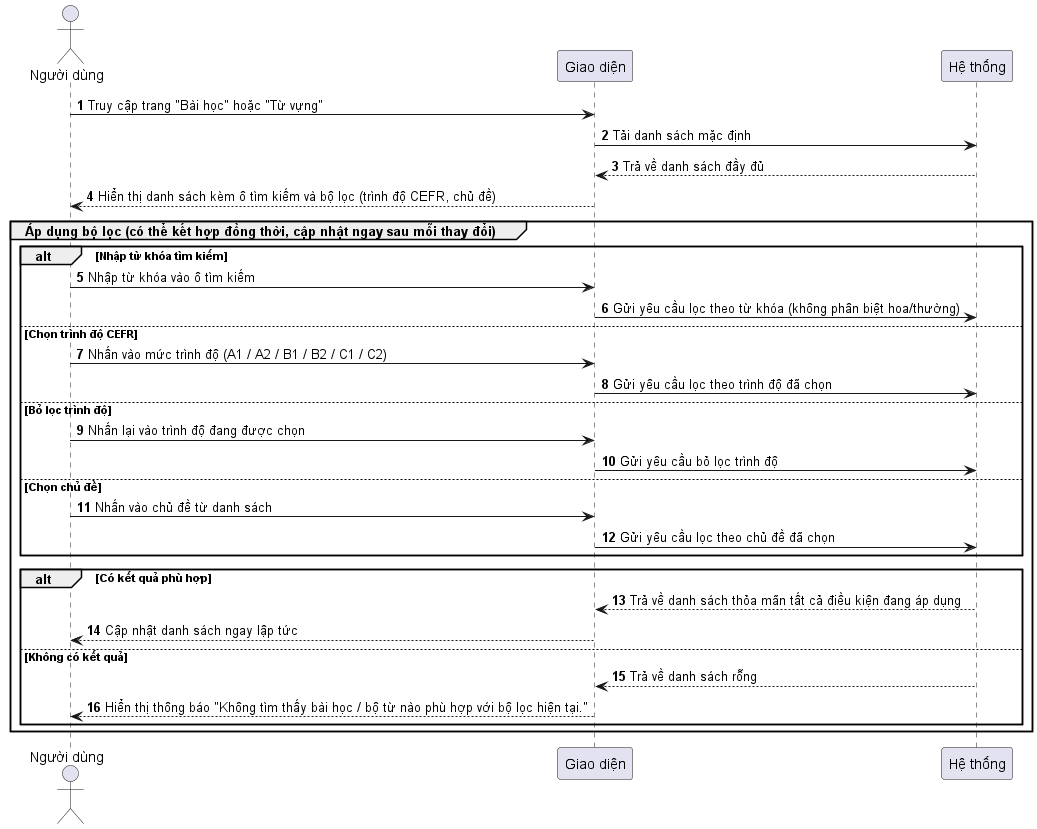

The diagram above was rendered by PlantUML. Its source (embedded in the PNG):
@startuml Search_Filter_Sequence_Diagram
skinparam defaultFontName "Arial Unicode MS"
autonumber

actor "Người dùng" as User
participant "Giao diện" as UI
participant "Hệ thống" as Backend

User -> UI: Truy cập trang "Bài học" hoặc "Từ vựng"
UI -> Backend: Tải danh sách mặc định
Backend --> UI: Trả về danh sách đầy đủ
UI --> User: Hiển thị danh sách kèm ô tìm kiếm và bộ lọc (trình độ CEFR, chủ đề)

group Áp dụng bộ lọc (có thể kết hợp đồng thời, cập nhật ngay sau mỗi thay đổi)
    alt Nhập từ khóa tìm kiếm
        User -> UI: Nhập từ khóa vào ô tìm kiếm
        UI -> Backend: Gửi yêu cầu lọc theo từ khóa (không phân biệt hoa/thường)
    else Chọn trình độ CEFR
        User -> UI: Nhấn vào mức trình độ (A1 / A2 / B1 / B2 / C1 / C2)
        UI -> Backend: Gửi yêu cầu lọc theo trình độ đã chọn
    else Bỏ lọc trình độ
        User -> UI: Nhấn lại vào trình độ đang được chọn
        UI -> Backend: Gửi yêu cầu bỏ lọc trình độ
    else Chọn chủ đề
        User -> UI: Nhấn vào chủ đề từ danh sách
        UI -> Backend: Gửi yêu cầu lọc theo chủ đề đã chọn
    end

    alt Có kết quả phù hợp
        Backend --> UI: Trả về danh sách thỏa mãn tất cả điều kiện đang áp dụng
        UI --> User: Cập nhật danh sách ngay lập tức
    else Không có kết quả
        Backend --> UI: Trả về danh sách rỗng
        UI --> User: Hiển thị thông báo "Không tìm thấy bài học / bộ từ nào phù hợp với bộ lọc hiện tại."
    end
end

@enduml